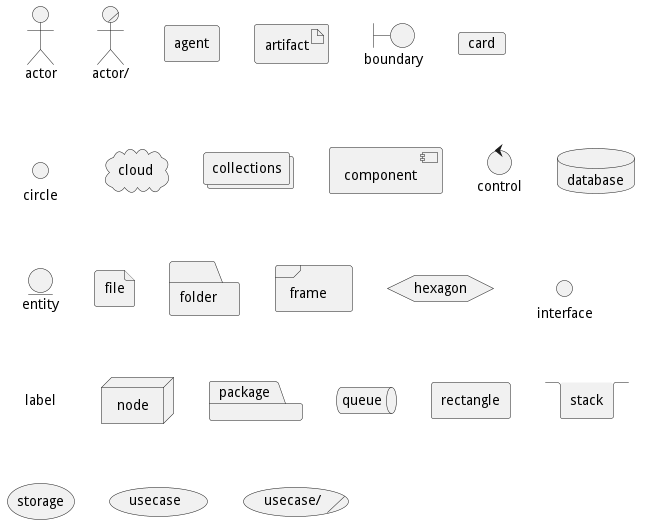

The diagram above was rendered by PlantUML. Its source (embedded in the PNG):
@startuml
actor actor
actor/ "actor/"
agent agent
artifact artifact
boundary boundary
card card
circle circle
cloud cloud
collections collections
component component
control control
database database
entity entity
file file
folder folder
frame frame
hexagon hexagon
interface interface
label label
node node
package package
queue queue
rectangle rectangle
stack stack
storage storage
usecase usecase
usecase/ "usecase/"
@enduml